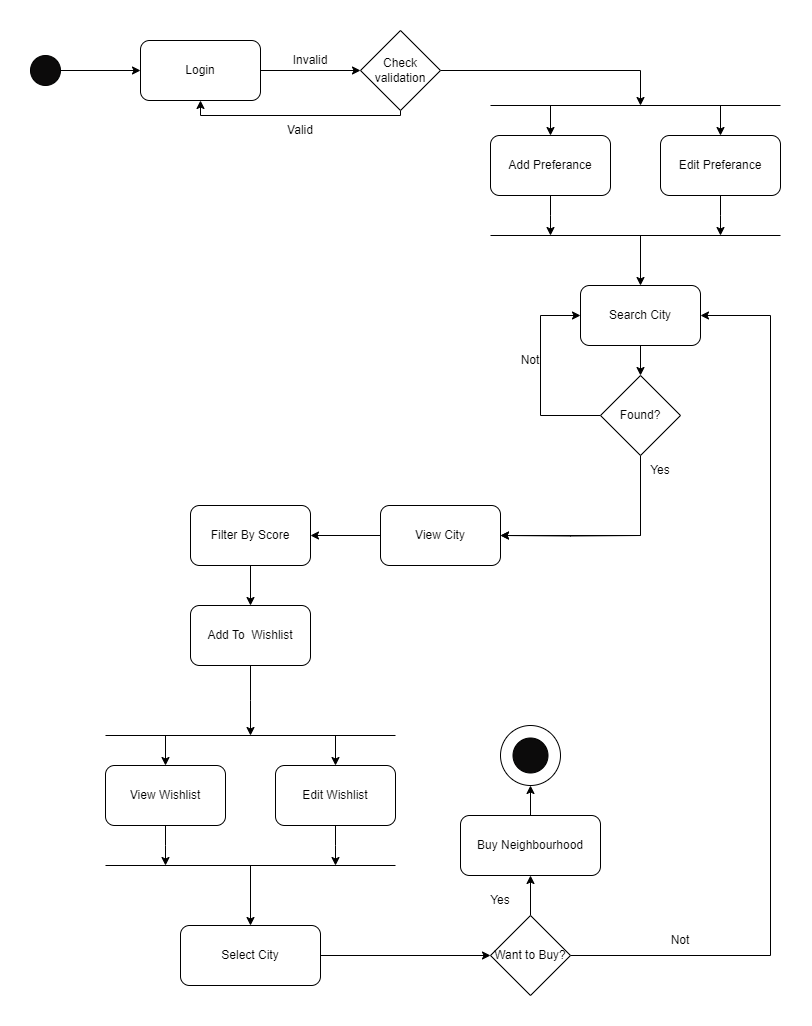

The diagram above was exported from draw.io. Its source (the exported page's mxGraphModel, read from the mxfile embedded in the PNG):
<mxGraphModel dx="1434" dy="687" grid="1" gridSize="10" guides="1" tooltips="1" connect="1" arrows="1" fold="1" page="1" pageScale="1" pageWidth="850" pageHeight="1100" math="0" shadow="0">
  <root>
    <mxCell id="0" />
    <mxCell id="1" parent="0" />
    <mxCell id="ZnUWWYzRE28K8IBCsG-t-5" value="" style="edgeStyle=orthogonalEdgeStyle;rounded=0;orthogonalLoop=1;jettySize=auto;html=1;" parent="1" source="ZnUWWYzRE28K8IBCsG-t-1" target="ZnUWWYzRE28K8IBCsG-t-4" edge="1">
      <mxGeometry relative="1" as="geometry" />
    </mxCell>
    <mxCell id="ZnUWWYzRE28K8IBCsG-t-1" value="Login" style="rounded=1;whiteSpace=wrap;html=1;" parent="1" vertex="1">
      <mxGeometry x="150" y="165" width="120" height="60" as="geometry" />
    </mxCell>
    <mxCell id="ZnUWWYzRE28K8IBCsG-t-3" style="edgeStyle=orthogonalEdgeStyle;rounded=0;orthogonalLoop=1;jettySize=auto;html=1;exitX=1;exitY=0.5;exitDx=0;exitDy=0;entryX=0;entryY=0.5;entryDx=0;entryDy=0;" parent="1" source="ZnUWWYzRE28K8IBCsG-t-2" target="ZnUWWYzRE28K8IBCsG-t-1" edge="1">
      <mxGeometry relative="1" as="geometry" />
    </mxCell>
    <mxCell id="ZnUWWYzRE28K8IBCsG-t-2" value="" style="ellipse;whiteSpace=wrap;html=1;aspect=fixed;fillColor=#0c0b0b;" parent="1" vertex="1">
      <mxGeometry x="40" y="180" width="30" height="30" as="geometry" />
    </mxCell>
    <mxCell id="ZnUWWYzRE28K8IBCsG-t-6" style="edgeStyle=orthogonalEdgeStyle;rounded=0;orthogonalLoop=1;jettySize=auto;html=1;entryX=0.5;entryY=1;entryDx=0;entryDy=0;" parent="1" source="ZnUWWYzRE28K8IBCsG-t-4" target="ZnUWWYzRE28K8IBCsG-t-1" edge="1">
      <mxGeometry relative="1" as="geometry">
        <Array as="points">
          <mxPoint x="410" y="240" />
          <mxPoint x="210" y="240" />
        </Array>
      </mxGeometry>
    </mxCell>
    <mxCell id="ZnUWWYzRE28K8IBCsG-t-49" style="edgeStyle=orthogonalEdgeStyle;rounded=0;orthogonalLoop=1;jettySize=auto;html=1;exitX=1;exitY=0.5;exitDx=0;exitDy=0;" parent="1" source="ZnUWWYzRE28K8IBCsG-t-4" edge="1">
      <mxGeometry relative="1" as="geometry">
        <mxPoint x="650" y="230" as="targetPoint" />
        <Array as="points">
          <mxPoint x="650" y="195" />
        </Array>
      </mxGeometry>
    </mxCell>
    <mxCell id="ZnUWWYzRE28K8IBCsG-t-4" value="Check&lt;br&gt;validation" style="rhombus;whiteSpace=wrap;html=1;" parent="1" vertex="1">
      <mxGeometry x="370" y="155" width="80" height="80" as="geometry" />
    </mxCell>
    <mxCell id="ZnUWWYzRE28K8IBCsG-t-7" value="Invalid" style="text;html=1;strokeColor=none;fillColor=none;align=center;verticalAlign=middle;whiteSpace=wrap;rounded=0;" parent="1" vertex="1">
      <mxGeometry x="290" y="170" width="60" height="30" as="geometry" />
    </mxCell>
    <mxCell id="ZnUWWYzRE28K8IBCsG-t-26" style="edgeStyle=orthogonalEdgeStyle;rounded=0;orthogonalLoop=1;jettySize=auto;html=1;entryX=0.5;entryY=0;entryDx=0;entryDy=0;" parent="1" source="ZnUWWYzRE28K8IBCsG-t-8" target="ZnUWWYzRE28K8IBCsG-t-20" edge="1">
      <mxGeometry relative="1" as="geometry" />
    </mxCell>
    <mxCell id="ZnUWWYzRE28K8IBCsG-t-8" value="Search City" style="rounded=1;whiteSpace=wrap;html=1;" parent="1" vertex="1">
      <mxGeometry x="590" y="410" width="120" height="60" as="geometry" />
    </mxCell>
    <mxCell id="ZnUWWYzRE28K8IBCsG-t-9" value="" style="endArrow=none;html=1;rounded=0;" parent="1" edge="1">
      <mxGeometry width="50" height="50" relative="1" as="geometry">
        <mxPoint x="500" y="230" as="sourcePoint" />
        <mxPoint x="790" y="230" as="targetPoint" />
      </mxGeometry>
    </mxCell>
    <mxCell id="ZnUWWYzRE28K8IBCsG-t-11" value="" style="endArrow=none;html=1;rounded=0;" parent="1" edge="1">
      <mxGeometry width="50" height="50" relative="1" as="geometry">
        <mxPoint x="500" y="360" as="sourcePoint" />
        <mxPoint x="790" y="360" as="targetPoint" />
      </mxGeometry>
    </mxCell>
    <mxCell id="ZnUWWYzRE28K8IBCsG-t-14" style="edgeStyle=orthogonalEdgeStyle;rounded=0;orthogonalLoop=1;jettySize=auto;html=1;exitX=0.5;exitY=1;exitDx=0;exitDy=0;" parent="1" source="ZnUWWYzRE28K8IBCsG-t-12" edge="1">
      <mxGeometry relative="1" as="geometry">
        <mxPoint x="560" y="360" as="targetPoint" />
      </mxGeometry>
    </mxCell>
    <mxCell id="ZnUWWYzRE28K8IBCsG-t-12" value="Add Preferance" style="rounded=1;whiteSpace=wrap;html=1;" parent="1" vertex="1">
      <mxGeometry x="500" y="260" width="120" height="60" as="geometry" />
    </mxCell>
    <mxCell id="ZnUWWYzRE28K8IBCsG-t-15" style="edgeStyle=orthogonalEdgeStyle;rounded=0;orthogonalLoop=1;jettySize=auto;html=1;exitX=0.5;exitY=1;exitDx=0;exitDy=0;" parent="1" source="ZnUWWYzRE28K8IBCsG-t-13" edge="1">
      <mxGeometry relative="1" as="geometry">
        <mxPoint x="730" y="360" as="targetPoint" />
      </mxGeometry>
    </mxCell>
    <mxCell id="ZnUWWYzRE28K8IBCsG-t-13" value="Edit Preferance" style="rounded=1;whiteSpace=wrap;html=1;" parent="1" vertex="1">
      <mxGeometry x="670" y="260" width="120" height="60" as="geometry" />
    </mxCell>
    <mxCell id="ZnUWWYzRE28K8IBCsG-t-16" value="" style="endArrow=classic;html=1;rounded=0;entryX=0.5;entryY=0;entryDx=0;entryDy=0;" parent="1" target="ZnUWWYzRE28K8IBCsG-t-8" edge="1">
      <mxGeometry width="50" height="50" relative="1" as="geometry">
        <mxPoint x="650" y="360" as="sourcePoint" />
        <mxPoint x="450" y="270" as="targetPoint" />
      </mxGeometry>
    </mxCell>
    <mxCell id="ZnUWWYzRE28K8IBCsG-t-17" value="" style="endArrow=classic;html=1;rounded=0;entryX=0.5;entryY=0;entryDx=0;entryDy=0;" parent="1" target="ZnUWWYzRE28K8IBCsG-t-12" edge="1">
      <mxGeometry width="50" height="50" relative="1" as="geometry">
        <mxPoint x="560" y="230" as="sourcePoint" />
        <mxPoint x="660" y="470" as="targetPoint" />
      </mxGeometry>
    </mxCell>
    <mxCell id="ZnUWWYzRE28K8IBCsG-t-18" value="" style="endArrow=classic;html=1;rounded=0;entryX=0.5;entryY=0;entryDx=0;entryDy=0;" parent="1" target="ZnUWWYzRE28K8IBCsG-t-13" edge="1">
      <mxGeometry width="50" height="50" relative="1" as="geometry">
        <mxPoint x="730" y="230" as="sourcePoint" />
        <mxPoint x="570" y="270" as="targetPoint" />
      </mxGeometry>
    </mxCell>
    <mxCell id="ZnUWWYzRE28K8IBCsG-t-28" style="edgeStyle=orthogonalEdgeStyle;rounded=0;orthogonalLoop=1;jettySize=auto;html=1;entryX=1;entryY=0.5;entryDx=0;entryDy=0;" parent="1" target="ZnUWWYzRE28K8IBCsG-t-27" edge="1">
      <mxGeometry relative="1" as="geometry">
        <mxPoint x="650" y="660" as="sourcePoint" />
      </mxGeometry>
    </mxCell>
    <mxCell id="ZnUWWYzRE28K8IBCsG-t-21" style="edgeStyle=orthogonalEdgeStyle;rounded=0;orthogonalLoop=1;jettySize=auto;html=1;exitX=0;exitY=0.5;exitDx=0;exitDy=0;entryX=0;entryY=0.5;entryDx=0;entryDy=0;" parent="1" source="ZnUWWYzRE28K8IBCsG-t-20" target="ZnUWWYzRE28K8IBCsG-t-8" edge="1">
      <mxGeometry relative="1" as="geometry">
        <Array as="points">
          <mxPoint x="550" y="540" />
          <mxPoint x="550" y="440" />
        </Array>
      </mxGeometry>
    </mxCell>
    <mxCell id="Xb3t-3DlqI4xxtLchJwC-1" style="edgeStyle=orthogonalEdgeStyle;rounded=0;orthogonalLoop=1;jettySize=auto;html=1;exitX=0.5;exitY=1;exitDx=0;exitDy=0;entryX=1;entryY=0.5;entryDx=0;entryDy=0;" edge="1" parent="1" source="ZnUWWYzRE28K8IBCsG-t-20" target="ZnUWWYzRE28K8IBCsG-t-27">
      <mxGeometry relative="1" as="geometry" />
    </mxCell>
    <mxCell id="ZnUWWYzRE28K8IBCsG-t-20" value="Found?" style="rhombus;whiteSpace=wrap;html=1;" parent="1" vertex="1">
      <mxGeometry x="610" y="500" width="80" height="80" as="geometry" />
    </mxCell>
    <mxCell id="ZnUWWYzRE28K8IBCsG-t-22" value="Not" style="text;html=1;strokeColor=none;fillColor=none;align=center;verticalAlign=middle;whiteSpace=wrap;rounded=0;" parent="1" vertex="1">
      <mxGeometry x="510" y="470" width="60" height="30" as="geometry" />
    </mxCell>
    <mxCell id="ZnUWWYzRE28K8IBCsG-t-24" value="Yes" style="text;html=1;strokeColor=none;fillColor=none;align=center;verticalAlign=middle;whiteSpace=wrap;rounded=0;" parent="1" vertex="1">
      <mxGeometry x="640" y="580" width="60" height="30" as="geometry" />
    </mxCell>
    <mxCell id="ZnUWWYzRE28K8IBCsG-t-25" value="Valid" style="text;html=1;strokeColor=none;fillColor=none;align=center;verticalAlign=middle;whiteSpace=wrap;rounded=0;" parent="1" vertex="1">
      <mxGeometry x="280" y="240" width="60" height="30" as="geometry" />
    </mxCell>
    <mxCell id="ZnUWWYzRE28K8IBCsG-t-30" style="edgeStyle=orthogonalEdgeStyle;rounded=0;orthogonalLoop=1;jettySize=auto;html=1;exitX=0;exitY=0.5;exitDx=0;exitDy=0;entryX=1;entryY=0.5;entryDx=0;entryDy=0;" parent="1" source="ZnUWWYzRE28K8IBCsG-t-27" target="ZnUWWYzRE28K8IBCsG-t-29" edge="1">
      <mxGeometry relative="1" as="geometry" />
    </mxCell>
    <mxCell id="ZnUWWYzRE28K8IBCsG-t-27" value="View City" style="rounded=1;whiteSpace=wrap;html=1;" parent="1" vertex="1">
      <mxGeometry x="390" y="630" width="120" height="60" as="geometry" />
    </mxCell>
    <mxCell id="ZnUWWYzRE28K8IBCsG-t-32" style="edgeStyle=orthogonalEdgeStyle;rounded=0;orthogonalLoop=1;jettySize=auto;html=1;exitX=0.5;exitY=1;exitDx=0;exitDy=0;entryX=0.5;entryY=0;entryDx=0;entryDy=0;" parent="1" source="ZnUWWYzRE28K8IBCsG-t-29" target="ZnUWWYzRE28K8IBCsG-t-31" edge="1">
      <mxGeometry relative="1" as="geometry" />
    </mxCell>
    <mxCell id="ZnUWWYzRE28K8IBCsG-t-29" value="Filter By Score" style="rounded=1;whiteSpace=wrap;html=1;" parent="1" vertex="1">
      <mxGeometry x="200" y="630" width="120" height="60" as="geometry" />
    </mxCell>
    <mxCell id="ZnUWWYzRE28K8IBCsG-t-41" style="edgeStyle=orthogonalEdgeStyle;rounded=0;orthogonalLoop=1;jettySize=auto;html=1;exitX=0.5;exitY=1;exitDx=0;exitDy=0;" parent="1" source="ZnUWWYzRE28K8IBCsG-t-31" edge="1">
      <mxGeometry relative="1" as="geometry">
        <mxPoint x="260" y="860" as="targetPoint" />
      </mxGeometry>
    </mxCell>
    <mxCell id="ZnUWWYzRE28K8IBCsG-t-31" value="Add To&amp;nbsp; Wishlist" style="rounded=1;whiteSpace=wrap;html=1;" parent="1" vertex="1">
      <mxGeometry x="200" y="730" width="120" height="60" as="geometry" />
    </mxCell>
    <mxCell id="ZnUWWYzRE28K8IBCsG-t-33" value="" style="endArrow=none;html=1;rounded=0;" parent="1" edge="1">
      <mxGeometry width="50" height="50" relative="1" as="geometry">
        <mxPoint x="115" y="860" as="sourcePoint" />
        <mxPoint x="405" y="860" as="targetPoint" />
      </mxGeometry>
    </mxCell>
    <mxCell id="ZnUWWYzRE28K8IBCsG-t-34" value="" style="endArrow=none;html=1;rounded=0;" parent="1" edge="1">
      <mxGeometry width="50" height="50" relative="1" as="geometry">
        <mxPoint x="115" y="990" as="sourcePoint" />
        <mxPoint x="405" y="990" as="targetPoint" />
      </mxGeometry>
    </mxCell>
    <mxCell id="ZnUWWYzRE28K8IBCsG-t-35" style="edgeStyle=orthogonalEdgeStyle;rounded=0;orthogonalLoop=1;jettySize=auto;html=1;exitX=0.5;exitY=1;exitDx=0;exitDy=0;" parent="1" source="ZnUWWYzRE28K8IBCsG-t-36" edge="1">
      <mxGeometry relative="1" as="geometry">
        <mxPoint x="175" y="990" as="targetPoint" />
      </mxGeometry>
    </mxCell>
    <mxCell id="ZnUWWYzRE28K8IBCsG-t-36" value="View Wishlist" style="rounded=1;whiteSpace=wrap;html=1;" parent="1" vertex="1">
      <mxGeometry x="115" y="890" width="120" height="60" as="geometry" />
    </mxCell>
    <mxCell id="ZnUWWYzRE28K8IBCsG-t-37" style="edgeStyle=orthogonalEdgeStyle;rounded=0;orthogonalLoop=1;jettySize=auto;html=1;exitX=0.5;exitY=1;exitDx=0;exitDy=0;" parent="1" source="ZnUWWYzRE28K8IBCsG-t-38" edge="1">
      <mxGeometry relative="1" as="geometry">
        <mxPoint x="345" y="990" as="targetPoint" />
      </mxGeometry>
    </mxCell>
    <mxCell id="ZnUWWYzRE28K8IBCsG-t-38" value="Edit Wishlist" style="rounded=1;whiteSpace=wrap;html=1;" parent="1" vertex="1">
      <mxGeometry x="285" y="890" width="120" height="60" as="geometry" />
    </mxCell>
    <mxCell id="ZnUWWYzRE28K8IBCsG-t-39" value="" style="endArrow=classic;html=1;rounded=0;entryX=0.5;entryY=0;entryDx=0;entryDy=0;" parent="1" target="ZnUWWYzRE28K8IBCsG-t-36" edge="1">
      <mxGeometry width="50" height="50" relative="1" as="geometry">
        <mxPoint x="175" y="860" as="sourcePoint" />
        <mxPoint x="275" y="1100" as="targetPoint" />
      </mxGeometry>
    </mxCell>
    <mxCell id="ZnUWWYzRE28K8IBCsG-t-40" value="" style="endArrow=classic;html=1;rounded=0;entryX=0.5;entryY=0;entryDx=0;entryDy=0;" parent="1" target="ZnUWWYzRE28K8IBCsG-t-38" edge="1">
      <mxGeometry width="50" height="50" relative="1" as="geometry">
        <mxPoint x="345" y="860" as="sourcePoint" />
        <mxPoint x="185" y="900" as="targetPoint" />
      </mxGeometry>
    </mxCell>
    <mxCell id="ZnUWWYzRE28K8IBCsG-t-52" style="edgeStyle=orthogonalEdgeStyle;rounded=0;orthogonalLoop=1;jettySize=auto;html=1;exitX=1;exitY=0.5;exitDx=0;exitDy=0;entryX=0;entryY=0.5;entryDx=0;entryDy=0;" parent="1" source="ZnUWWYzRE28K8IBCsG-t-42" target="ZnUWWYzRE28K8IBCsG-t-51" edge="1">
      <mxGeometry relative="1" as="geometry" />
    </mxCell>
    <mxCell id="ZnUWWYzRE28K8IBCsG-t-42" value="Select City" style="rounded=1;whiteSpace=wrap;html=1;" parent="1" vertex="1">
      <mxGeometry x="190" y="1050" width="140" height="60" as="geometry" />
    </mxCell>
    <mxCell id="ZnUWWYzRE28K8IBCsG-t-45" value="" style="endArrow=classic;html=1;rounded=0;entryX=0.5;entryY=0;entryDx=0;entryDy=0;" parent="1" target="ZnUWWYzRE28K8IBCsG-t-42" edge="1">
      <mxGeometry width="50" height="50" relative="1" as="geometry">
        <mxPoint x="260" y="990" as="sourcePoint" />
        <mxPoint x="480" y="990" as="targetPoint" />
      </mxGeometry>
    </mxCell>
    <mxCell id="ZnUWWYzRE28K8IBCsG-t-55" style="edgeStyle=orthogonalEdgeStyle;rounded=0;orthogonalLoop=1;jettySize=auto;html=1;exitX=0.5;exitY=0;exitDx=0;exitDy=0;" parent="1" source="ZnUWWYzRE28K8IBCsG-t-51" target="ZnUWWYzRE28K8IBCsG-t-54" edge="1">
      <mxGeometry relative="1" as="geometry" />
    </mxCell>
    <mxCell id="ZnUWWYzRE28K8IBCsG-t-58" style="edgeStyle=orthogonalEdgeStyle;rounded=0;orthogonalLoop=1;jettySize=auto;html=1;exitX=1;exitY=0.5;exitDx=0;exitDy=0;entryX=1;entryY=0.5;entryDx=0;entryDy=0;" parent="1" source="ZnUWWYzRE28K8IBCsG-t-51" target="ZnUWWYzRE28K8IBCsG-t-8" edge="1">
      <mxGeometry relative="1" as="geometry">
        <mxPoint x="790" y="420" as="targetPoint" />
        <Array as="points">
          <mxPoint x="780" y="1080" />
          <mxPoint x="780" y="440" />
        </Array>
      </mxGeometry>
    </mxCell>
    <mxCell id="ZnUWWYzRE28K8IBCsG-t-51" value="Want to Buy?" style="rhombus;whiteSpace=wrap;html=1;" parent="1" vertex="1">
      <mxGeometry x="500" y="1040" width="80" height="80" as="geometry" />
    </mxCell>
    <mxCell id="ZnUWWYzRE28K8IBCsG-t-59" style="edgeStyle=orthogonalEdgeStyle;rounded=0;orthogonalLoop=1;jettySize=auto;html=1;exitX=0.5;exitY=0;exitDx=0;exitDy=0;" parent="1" source="ZnUWWYzRE28K8IBCsG-t-54" target="ZnUWWYzRE28K8IBCsG-t-60" edge="1">
      <mxGeometry relative="1" as="geometry">
        <mxPoint x="540" y="880" as="targetPoint" />
      </mxGeometry>
    </mxCell>
    <mxCell id="ZnUWWYzRE28K8IBCsG-t-54" value="Buy Neighbourhood" style="rounded=1;whiteSpace=wrap;html=1;" parent="1" vertex="1">
      <mxGeometry x="470" y="940" width="140" height="60" as="geometry" />
    </mxCell>
    <mxCell id="ZnUWWYzRE28K8IBCsG-t-56" value="Yes" style="text;html=1;strokeColor=none;fillColor=none;align=center;verticalAlign=middle;whiteSpace=wrap;rounded=0;" parent="1" vertex="1">
      <mxGeometry x="480" y="1010" width="60" height="30" as="geometry" />
    </mxCell>
    <mxCell id="ZnUWWYzRE28K8IBCsG-t-57" value="Not" style="text;html=1;strokeColor=none;fillColor=none;align=center;verticalAlign=middle;whiteSpace=wrap;rounded=0;" parent="1" vertex="1">
      <mxGeometry x="660" y="1050" width="60" height="30" as="geometry" />
    </mxCell>
    <mxCell id="ZnUWWYzRE28K8IBCsG-t-60" value="" style="ellipse;whiteSpace=wrap;html=1;aspect=fixed;" parent="1" vertex="1">
      <mxGeometry x="510" y="850" width="60" height="60" as="geometry" />
    </mxCell>
    <mxCell id="ZnUWWYzRE28K8IBCsG-t-62" value="" style="ellipse;whiteSpace=wrap;html=1;aspect=fixed;fillColor=#0c0b0b;" parent="1" vertex="1">
      <mxGeometry x="522.5" y="862.5" width="35" height="35" as="geometry" />
    </mxCell>
  </root>
</mxGraphModel>